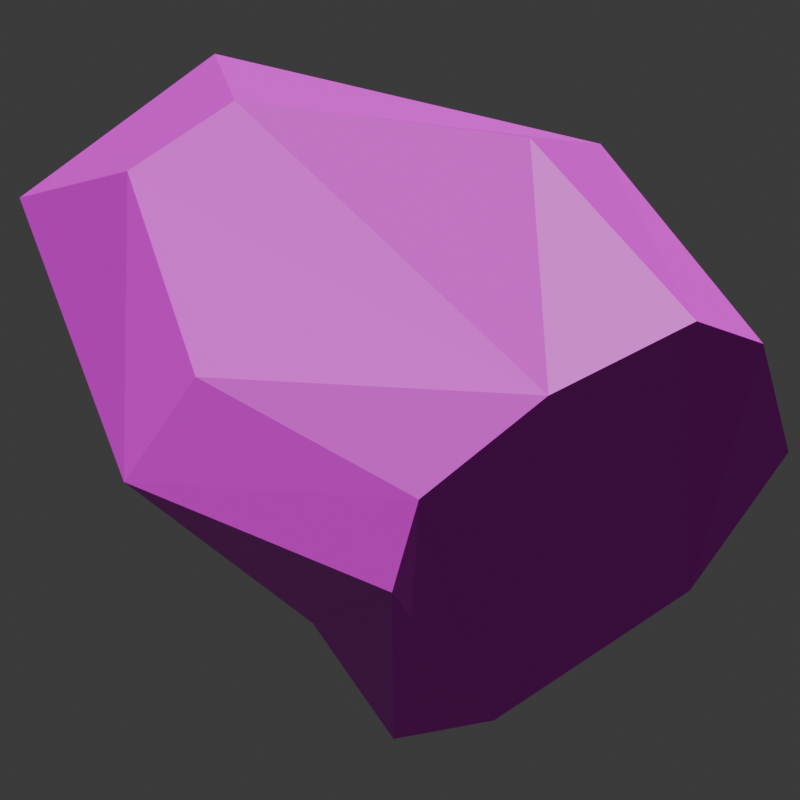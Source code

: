# Source: h_wizard.mdl.blend  (saved by Blender 4.5.90; exported with 4.5.12 LTS)
import bpy
from mathutils import Matrix  # noqa: F401  (used for matrix-valued properties, if any)

bpy.ops.wm.read_factory_settings(use_empty=True)
scene = bpy.context.scene
scene.name = 'Scene'

# ---- collections
col_collection = bpy.data.collections.new('Collection'); scene.collection.children.link(col_collection)

# ---- images (referenced by path relative to the original .blend; pixels are not part of the script)
import os
ASSET_DIR = os.environ.get("B2B_ASSET_DIR", "")  # directory of the original .blend (textures are referenced by path, not embedded)
HERE = os.path.dirname(os.path.abspath(__file__))  # packed textures are extracted next to this script under _unpacked/

def load_image(name, relpath, width, height, colorspace="sRGB"):
    """Load a texture the original file referenced (path relative to the .blend, or extracted next to this script)."""
    p = next((c for c in (os.path.join(HERE, relpath), os.path.join(ASSET_DIR, relpath)) if relpath and os.path.exists(c)), "")
    if p:
        img = bpy.data.images.load(p, check_existing=True)
        img.name = name
    else:  # same state as the original file: an image datablock whose file is absent (Cycles renders it pink)
        img = bpy.data.images.new(name, width, height)
        img.source = "FILE"
        img.filepath = "//" + (relpath or name)
    img.colorspace_settings.name = colorspace
    return img
img_h_wizard_mdl_0_png = load_image('h_wizard.mdl.0.png', 'textures/h_wizard.mdl.0.png', 1024, 1024, 'sRGB')

# ---- materials (node trees are filled in below, after node groups)
mat_skin0 = bpy.data.materials.new('skin0')

# ---- material node trees
mat_skin0.use_nodes = True; mat_skin0.node_tree.nodes.clear()
_N = mat_skin0.node_tree.nodes; _L = mat_skin0.node_tree.links
n0 = _N.new('ShaderNodeBsdfPrincipled'); n0.name = 'Principled BSDF'; n0.location = (-200, 100)
n1 = _N.new('ShaderNodeOutputMaterial'); n1.name = 'Material Output'; n1.location = (200, 100)
n2 = _N.new('ShaderNodeTexImage'); n2.name = 'Image Texture'; n2.location = (-487, 81)
n2.image = img_h_wizard_mdl_0_png
n2.interpolation = 'Closest'
_L.new(n0.outputs[0], n1.inputs[0])
_L.new(n2.outputs[0], n0.inputs[0])
n1.is_active_output = True

# ---- world
world_world = bpy.data.worlds.new('World'); scene.world = world_world
world_world.use_nodes = True; world_world.node_tree.nodes.clear()
_N = world_world.node_tree.nodes; _L = world_world.node_tree.links
n0 = _N.new('ShaderNodeOutputWorld'); n0.name = 'World Output'; n0.location = (300, 300)
n1 = _N.new('ShaderNodeBackground'); n1.name = 'Background'; n1.location = (10, 300)
n1.inputs[0].default_value = (0.05088, 0.05088, 0.05088, 1.0)
_L.new(n1.outputs[0], n0.inputs[0])
n0.is_active_output = True
world_world.color = (0.05088, 0.05088, 0.05088)
world_world.use_sun_shadow = False
world_world.sun_shadow_jitter_overblur = 0.0

# ---- cameras
cam_camera = bpy.data.cameras.new('Camera')
cam_camera.type = 'ORTHO'
cam_camera.ortho_scale = 28.8

# ---- meshes
me_h_wizard = bpy.data.meshes.new('h_wizard')
me_h_wizard.from_pydata([(4.678, 0.9345, -11.48), (-5.824, 5.956, -12.45), (-15.48, -2.261, -11.85), (-5.612, 9.152, -9.556), (-15.8, 4.587, -10.58), (7.436, 1.848, -2.925), (-6.036, 3.217, 1.295), (-5.612, 9.152, -9.556), (-17.07, 6.413, -8.833), (-16.33, 7.235, -2.202), (-15.69, 2.304, 1.476), (-17.07, 6.413, -8.833), (9.133, 3.674, -8.893), (9.133, 3.674, -8.893), (-15.05, -6.827, 1.476), (-5.187, -6.827, 2.862), (7.754, -3.174, -2.925), (9.875, -5.457, -8.109), (4.996, -4.087, -11.55), (9.875, -5.457, -8.109), (-5.081, -10.02, -12.09), (-5.294, -14.13, -10.04), (-14.73, -8.196, -10.64), (-5.294, -14.13, -10.04), (-16.01, -11.03, -8.893), (-16.33, -12.31, -2.623), (-16.01, -11.03, -8.893), (-16.33, 7.235, -2.202), (-16.33, -12.31, -2.623), (-15.8, 4.587, -10.58), (-15.69, 2.304, 1.476), (-15.48, -2.261, -11.85), (-15.05, -6.827, 1.476), (-14.73, -8.196, -10.64), (-16.01, -11.03, -8.893), (-16.33, -12.31, -2.623), (-17.07, 6.413, -8.833), (-16.33, 7.235, -2.202)], [], [(0, 2, 1), (0, 1, 3), (1, 4, 3), (7, 6, 5), (7, 8, 6), (10, 6, 9), (3, 4, 11), (7, 5, 12), (1, 2, 4), (0, 3, 13), (14, 6, 10), (15, 6, 14), (16, 6, 15), (5, 6, 16), (17, 5, 16), (12, 5, 17), (0, 19, 18), (0, 13, 19), (2, 0, 18), (18, 20, 2), (21, 20, 18), (21, 22, 20), (16, 15, 23), (15, 24, 23), (25, 15, 14), (26, 22, 21), (17, 16, 23), (22, 2, 20), (19, 21, 18), (27, 6, 8), (24, 15, 28), (31, 30, 29), (33, 32, 31), (34, 32, 33), (35, 32, 34), (30, 31, 32), (37, 36, 30), (30, 36, 29)])
_uv = me_h_wizard.uv_layers.new(name='[user-redacted]\\LibreQuake\\lq1\\progs\\h_wizard')
_uv.uv.foreach_set('vector', [0.5977, 0.3867, 0.5586, 0.08203, 0.668, 0.2227, 0.5977, 0.3867, 0.668, 0.2227, 0.7305, 0.2227, 0.668, 0.2227, 0.668, 0.08203, 0.7305, 0.2227, 0.04297, 0.7305, 0.207, 0.6758, 0.2539, 0.8633, 0.04297, 0.7305, 0.09766, 0.6133, 0.207, 0.6758, 0.2305, 0.5352, 0.207, 0.6758, 0.1523, 0.5352, 0.7305, 0.2227, 0.668, 0.08203, 0.7305, 0.06641, 0.04297, 0.7305, 0.2539, 0.8633, 0.2227, 0.9492, 0.668, 0.2227, 0.5586, 0.08203, 0.668, 0.08203, 0.5977, 0.3867, 0.7305, 0.2227, 0.6289, 0.4727, 0.3555, 0.5352, 0.207, 0.6758, 0.2305, 0.5352, 0.3789, 0.6758, 0.207, 0.6758, 0.3555, 0.5352, 0.332, 0.8633, 0.207, 0.6758, 0.3789, 0.6758, 0.2539, 0.8633, 0.207, 0.6758, 0.332, 0.8633, 0.3633, 0.9492, 0.2539, 0.8633, 0.332, 0.8633, 0.2227, 0.9492, 0.2539, 0.8633, 0.3633, 0.9492, 0.5977, 0.3867, 0.4883, 0.4727, 0.5195, 0.3867, 0.5977, 0.3867, 0.6289, 0.4727, 0.4883, 0.4727, 0.5586, 0.08203, 0.5977, 0.3867, 0.5195, 0.3867, 0.5195, 0.3867, 0.4492, 0.2227, 0.5586, 0.08203, 0.3867, 0.2227, 0.4492, 0.2227, 0.5195, 0.3867, 0.3867, 0.2227, 0.4492, 0.08203, 0.4492, 0.2227, 0.332, 0.8633, 0.3789, 0.6758, 0.5508, 0.7305, 0.3789, 0.6758, 0.4961, 0.6133, 0.5508, 0.7305, 0.4414, 0.5352, 0.3789, 0.6758, 0.3555, 0.5352, 0.3867, 0.06641, 0.4492, 0.08203, 0.3867, 0.2227, 0.3633, 0.9492, 0.332, 0.8633, 0.5508, 0.7305, 0.4492, 0.08203, 0.5586, 0.08203, 0.4492, 0.2227, 0.4883, 0.4727, 0.3867, 0.2227, 0.5195, 0.3867, 0.1523, 0.5977, 0.207, 0.6758, 0.09766, 0.6133, 0.4961, 0.6133, 0.3789, 0.6758, 0.4414, 0.5977, 0.8555, 0.8008, 0.7773, 0.6133, 0.918, 0.7227, 0.7852, 0.8398, 0.6836, 0.6992, 0.8555, 0.8008, 0.7383, 0.8477, 0.6836, 0.6992, 0.7852, 0.8398, 0.6602, 0.8008, 0.6836, 0.6992, 0.7383, 0.8477, 0.7773, 0.6133, 0.8555, 0.8008, 0.6836, 0.6992, 0.8633, 0.6055, 0.918, 0.6836, 0.7773, 0.6133, 0.7773, 0.6133, 0.918, 0.6836, 0.918, 0.7227])
me_h_wizard.materials.append(mat_skin0)
me_h_wizard.update()

# ---- objects
ob_h_wizard = bpy.data.objects.new('h_wizard', me_h_wizard)
ob_camera = bpy.data.objects.new('Camera', cam_camera)

# ---- transforms, parenting, visibility, modifiers, constraints
ob_h_wizard.location = (-5.96e-08, 0.0, 0.0)
ob_h_wizard.rotation_euler = (-2.986, 0.3319, 4.63e-08)
ob_camera.location = (-8.119, 5.404, 19.8)
ob_camera.rotation_euler = (0.4468, -5.175e-07, -2.37)

# ---- collection membership
scene.collection.objects.link(ob_h_wizard)
col_collection.objects.link(ob_camera)

# ---- scene / render settings (as saved in the file)
scene.camera = ob_camera
scene.frame_start = 1; scene.frame_end = 1; scene.frame_set(1)
scene.render.engine = 'BLENDER_EEVEE_NEXT'
scene.render.resolution_x = 256
scene.render.resolution_y = 256
scene.cycles.sampling_pattern = 'TABULATED_SOBOL'
bpy.context.view_layer.update()

# ---- added for rendering (the .blend has no usable light): sun
light_auto_sun = bpy.data.lights.new('AutoSun', 'SUN')
light_auto_sun.energy = 3.0
light_auto_sun.angle = 0.0523599
ob_auto_sun = bpy.data.objects.new('AutoSun', light_auto_sun)
scene.collection.objects.link(ob_auto_sun)
ob_auto_sun.rotation_euler = (0.872665, 0.174533, 0.523599)
bpy.context.view_layer.update()
